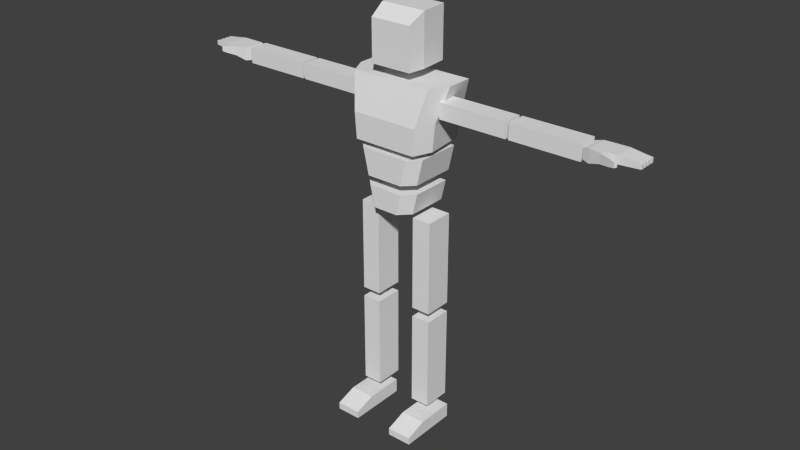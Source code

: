 # Source: Cube_Man.blend1.blend  (saved by Blender 2.76.0; exported with 4.5.12 LTS)
import bpy
from mathutils import Matrix  # noqa: F401  (used for matrix-valued properties, if any)

bpy.ops.wm.read_factory_settings(use_empty=True)
scene = bpy.context.scene
scene.name = 'Scene'

# ---- collections
col_collection_1 = bpy.data.collections.new('Collection 1'); scene.collection.children.link(col_collection_1)

# ---- materials (node trees are filled in below, after node groups)
mat_material = bpy.data.materials.new('Material')
mat_material.alpha_threshold = 0.0
mat_material.use_transparent_shadow = False
mat_material.roughness = 0.5
mat_material.line_color = (0.0, 0.0, 0.0, 1.0)
mat_material_001 = bpy.data.materials.new('Material.001')
mat_material_001.alpha_threshold = 0.0
mat_material_001.use_transparent_shadow = False
mat_material_001.roughness = 0.5
mat_material_001.line_color = (0.0, 0.0, 0.0, 1.0)
mat_material_002 = bpy.data.materials.new('Material.002')
mat_material_002.alpha_threshold = 0.0
mat_material_002.use_transparent_shadow = False
mat_material_002.roughness = 0.5
mat_material_002.line_color = (0.0, 0.0, 0.0, 1.0)

# ---- material node trees

# ---- world
world_world = bpy.data.worlds.new('World'); scene.world = world_world
world_world.color = (0.05088, 0.05088, 0.05088)
world_world.use_sun_shadow = False
world_world.sun_shadow_jitter_overblur = 0.0
world_world.cycles.sampling_method = 'MANUAL'
world_world.cycles.sample_map_resolution = 256

# ---- meshes
me_cube_009 = bpy.data.meshes.new('Cube.009')
me_cube_009.from_pydata([(0.1729, 0.02375, 0.3107), (0.1729, 0.2452, 0.3107), (0.1728, 0.02375, 0.6932), (0.1728, 0.2452, 0.6932), (-0.7464, 0.02375, 0.3107), (-0.7464, 0.1348, 0.3107), (-0.7464, 0.02375, 0.6932), (-0.7464, 0.1348, 0.6932), (-0.423, 0.2452, 0.6932), (-0.423, 0.02375, 0.6932), (-0.423, 0.2452, 0.3107), (-0.423, 0.02375, 0.3107), (0.1729, 0.02376, -0.3107), (0.1729, 0.2452, -0.3107), (0.1729, 0.02376, -0.6932), (0.1729, 0.2452, -0.6932), (-0.7464, 0.02376, -0.3107), (-0.7464, 0.1348, -0.3107), (-0.7464, 0.02376, -0.6932), (-0.7464, 0.1348, -0.6932), (-0.423, 0.2452, -0.6932), (-0.423, 0.02376, -0.6932), (-0.423, 0.2452, -0.3107), (-0.423, 0.02376, -0.3107), (0.3933, 5.579, -0.3172), (0.3933, 6.362, -0.3172), (0.3933, 5.579, 0.3174), (0.3933, 6.361, 0.3174), (-0.3173, 5.579, -0.3172), (-0.3173, 6.213, -0.3172), (-0.3173, 5.579, 0.3174), (-0.3173, 6.213, 0.3174), (-0.05484, 6.361, 0.3543), (-0.05484, 5.579, 0.3543), (-0.05483, 6.362, -0.3541), (-0.05483, 5.579, -0.3541), (-0.4547, 4.497, 0.4909), (-0.4547, 4.497, -0.4908), (0.4547, 4.497, -0.5345), (0.4547, 4.497, 0.5346), (-0.3159, 5.425, 0.6303), (-0.3159, 5.425, -0.6302), (0.3753, 5.425, -0.7737), (0.3753, 5.425, 0.7738), (-0.4547, 4.892, 0.521), (-0.4547, 4.892, -0.5209), (0.5132, 4.892, -0.5672), (0.5132, 4.892, 0.5673), (-0.1672, 4.497, 0.6027), (-0.1671, 4.497, -0.6026), (-0.02837, 5.425, 0.7738), (-0.02836, 5.425, -0.7737), (-0.1672, 4.892, 0.6396), (-0.02836, 4.892, -0.6395), (0.4032, 4.004, -0.4437), (0.4032, 4.004, 0.4438), (0.4032, 4.403, -0.5354), (0.4032, 4.403, 0.5355), (-0.2899, 4.004, 0.4438), (-0.4547, 4.004, 0.282), (-0.4547, 4.004, -0.2819), (-0.2899, 4.004, -0.4437), (-0.4547, 4.403, 0.3737), (-0.2899, 4.403, 0.5355), (-0.2898, 4.403, -0.5354), (-0.4547, 4.403, -0.3737), (0.3658, 3.535, -0.3569), (0.3658, 3.535, 0.357), (0.3658, 3.856, -0.4307), (0.3658, 3.856, 0.4308), (-0.271, 3.535, 0.357), (-0.4364, 3.535, 0.1947), (-0.4364, 3.535, -0.1947), (-0.271, 3.535, -0.3569), (-0.4364, 3.856, 0.2685), (-0.271, 3.856, 0.4308), (-0.271, 3.856, -0.4307), (-0.4364, 3.856, -0.2684), (0.1828, 5.085, 3.322), (0.1756, 5.008, 2.959), (0.1828, 5.201, 3.322), (0.1756, 5.201, 2.959), (-0.1259, 5.085, 3.322), (-0.1259, 5.008, 2.959), (-0.1259, 5.201, 3.322), (-0.1259, 5.201, 2.959), (0.1002, 5.201, 2.959), (0.02486, 5.201, 2.959), (-0.0505, 5.201, 2.959), (-0.05051, 5.201, 3.322), (0.02486, 5.201, 3.322), (0.1002, 5.201, 3.322), (-0.0505, 5.008, 2.959), (0.02486, 5.008, 2.959), (0.1002, 5.008, 2.959), (0.1002, 5.085, 3.322), (0.02486, 5.085, 3.322), (-0.05051, 5.085, 3.322), (0.1828, 5.061, 3.166), (0.1828, 5.201, 3.166), (-0.1259, 5.201, 3.166), (-0.1259, 5.061, 3.166), (-0.0505, 5.061, 3.166), (0.02486, 5.061, 3.166), (0.1002, 5.061, 3.166), (0.1002, 5.201, 3.166), (0.02486, 5.201, 3.166), (-0.0505, 5.201, 3.166), (-0.06376, 5.1, 3.633), (-0.06376, 5.167, 3.633), (-0.1126, 5.167, 3.633), (-0.1126, 5.1, 3.633), (0.1623, 5.1, 3.633), (0.1623, 5.167, 3.633), (0.1135, 5.167, 3.633), (0.1135, 5.1, 3.633), (0.08696, 5.1, 3.633), (0.08696, 5.167, 3.633), (0.0381, 5.167, 3.633), (0.0381, 5.1, 3.633), (0.0116, 5.1, 3.633), (0.0116, 5.167, 3.633), (-0.03726, 5.167, 3.633), (-0.03726, 5.1, 3.633), (-0.1679, 5.201, 2.959), (-0.1679, 5.008, 2.959), (-0.2051, 5.201, 3.13), (-0.2051, 5.061, 3.13), (-0.1884, 5.079, 3.303), (-0.1884, 5.183, 3.303), (-0.2475, 5.079, 3.276), (-0.2475, 5.183, 3.276), (-0.2238, 5.093, 3.374), (-0.2238, 5.17, 3.374), (-0.2674, 5.093, 3.354), (-0.2674, 5.17, 3.354), (-0.05713, 5.184, 3.478), (-0.05713, 5.092, 3.478), (-0.1192, 5.184, 3.478), (-0.1192, 5.092, 3.478), (0.09359, 5.184, 3.478), (0.09359, 5.092, 3.478), (0.03148, 5.184, 3.478), (0.03148, 5.092, 3.478), (0.169, 5.184, 3.478), (0.169, 5.092, 3.478), (0.1068, 5.184, 3.478), (0.1068, 5.092, 3.478), (0.01823, 5.184, 3.478), (0.01823, 5.092, 3.478), (-0.04388, 5.184, 3.478), (-0.04388, 5.092, 3.478), (0.1426, 5.025, 2.86), (0.1426, 5.184, 2.86), (-0.0427, 5.184, 2.86), (-0.1045, 5.184, 2.86), (-0.1045, 5.025, 2.86), (0.08083, 5.025, 2.86), (0.08083, 5.184, 2.86), (0.01906, 5.184, 2.86), (-0.0427, 5.025, 2.86), (0.01906, 5.025, 2.86), (-0.1389, 5.184, 2.86), (-0.1389, 5.025, 2.86), (0.1829, 5.085, -3.322), (0.1756, 5.008, -2.959), (0.1829, 5.201, -3.322), (0.1756, 5.201, -2.959), (-0.1258, 5.085, -3.322), (-0.1258, 5.008, -2.959), (-0.1258, 5.201, -3.322), (-0.1258, 5.201, -2.959), (0.1003, 5.201, -2.959), (0.0249, 5.201, -2.959), (-0.05046, 5.201, -2.959), (-0.05046, 5.201, -3.322), (0.0249, 5.201, -3.322), (0.1003, 5.201, -3.322), (-0.05046, 5.008, -2.959), (0.0249, 5.008, -2.959), (0.1003, 5.008, -2.959), (0.1003, 5.085, -3.322), (0.0249, 5.085, -3.322), (-0.05046, 5.085, -3.322), (0.1829, 5.061, -3.166), (0.1829, 5.201, -3.166), (-0.1258, 5.201, -3.166), (-0.1258, 5.061, -3.166), (-0.05046, 5.061, -3.166), (0.0249, 5.061, -3.166), (0.1003, 5.061, -3.166), (0.1003, 5.201, -3.166), (0.0249, 5.201, -3.166), (-0.05046, 5.201, -3.166), (-0.0637, 5.1, -3.633), (-0.0637, 5.167, -3.633), (-0.1126, 5.167, -3.633), (-0.1126, 5.1, -3.633), (0.1624, 5.1, -3.633), (0.1624, 5.167, -3.633), (0.1135, 5.167, -3.633), (0.1135, 5.1, -3.633), (0.08702, 5.1, -3.633), (0.08702, 5.167, -3.633), (0.03816, 5.167, -3.633), (0.03816, 5.1, -3.633), (0.01166, 5.1, -3.633), (0.01166, 5.167, -3.633), (-0.0372, 5.167, -3.633), (-0.0372, 5.1, -3.633), (-0.1678, 5.201, -2.959), (-0.1678, 5.008, -2.959), (-0.2051, 5.201, -3.13), (-0.2051, 5.061, -3.13), (-0.1883, 5.079, -3.302), (-0.1883, 5.183, -3.302), (-0.2475, 5.079, -3.276), (-0.2475, 5.183, -3.276), (-0.2238, 5.093, -3.374), (-0.2238, 5.17, -3.374), (-0.2674, 5.093, -3.354), (-0.2674, 5.17, -3.354), (-0.05708, 5.184, -3.478), (-0.05708, 5.092, -3.478), (-0.1192, 5.184, -3.478), (-0.1192, 5.092, -3.478), (0.09364, 5.184, -3.478), (0.09364, 5.092, -3.478), (0.03153, 5.184, -3.478), (0.03153, 5.092, -3.478), (0.169, 5.184, -3.478), (0.169, 5.092, -3.478), (0.1069, 5.184, -3.478), (0.1069, 5.092, -3.478), (0.01828, 5.184, -3.478), (0.01828, 5.092, -3.478), (-0.04383, 5.184, -3.478), (-0.04383, 5.092, -3.478), (0.1426, 5.025, -2.86), (0.1426, 5.184, -2.86), (-0.04266, 5.184, -2.86), (-0.1044, 5.184, -2.86), (-0.1044, 5.025, -2.86), (0.08087, 5.025, -2.86), (0.08087, 5.184, -2.86), (0.01911, 5.184, -2.86), (-0.04266, 5.025, -2.86), (0.01911, 5.025, -2.86), (-0.1388, 5.184, -2.86), (-0.1388, 5.025, -2.86), (0.2188, 1.994, 0.3148), (0.2188, 3.447, 0.3148), (0.2188, 1.994, 0.6127), (0.2188, 3.447, 0.6127), (-0.2188, 1.994, 0.3148), (-0.2188, 3.447, 0.3148), (-0.2189, 1.994, 0.6127), (-0.2189, 3.447, 0.6127), (0.2188, 1.994, -0.3147), (0.2188, 3.447, -0.3147), (0.2189, 1.994, -0.6127), (0.2189, 3.447, -0.6127), (-0.2188, 1.994, -0.3147), (-0.2188, 3.447, -0.3147), (-0.2188, 1.994, -0.6127), (-0.2188, 3.447, -0.6127), (0.2188, 0.3941, 0.3147), (0.2188, 1.848, 0.3148), (0.2188, 0.3941, 0.6127), (0.2188, 1.848, 0.6127), (-0.2188, 0.3941, 0.3147), (-0.2188, 1.848, 0.3147), (-0.2189, 0.3941, 0.6127), (-0.2189, 1.848, 0.6127), (0.2188, 0.3941, -0.3147), (0.2188, 1.848, -0.3147), (0.2189, 0.3941, -0.6127), (0.2189, 1.848, -0.6127), (-0.2188, 0.3941, -0.3147), (-0.2188, 1.848, -0.3147), (-0.2188, 0.3941, -0.6127), (-0.2188, 1.848, -0.6127), (0.1498, 4.988, 1.745), (0.1498, 4.988, 0.6922), (0.1498, 5.225, 1.745), (0.1498, 5.225, 0.6922), (-0.1498, 4.988, 1.745), (-0.1498, 4.988, 0.6922), (-0.1498, 5.225, 1.745), (-0.1498, 5.225, 0.6922), (0.1498, 4.988, -1.745), (0.1498, 4.988, -0.6921), (0.1498, 5.225, -1.745), (0.1498, 5.225, -0.6921), (-0.1498, 4.988, -1.745), (-0.1498, 4.988, -0.6921), (-0.1498, 5.225, -1.745), (-0.1498, 5.225, -0.6921), (0.1498, 4.988, 2.841), (0.1498, 4.988, 1.788), (0.1498, 5.225, 2.841), (0.1498, 5.225, 1.788), (-0.1498, 4.988, 2.841), (-0.1498, 4.988, 1.788), (-0.1498, 5.225, 2.841), (-0.1498, 5.225, 1.788), (0.1498, 4.988, -2.841), (0.1498, 4.988, -1.788), (0.1498, 5.225, -2.841), (0.1498, 5.225, -1.788), (-0.1498, 4.988, -2.841), (-0.1498, 4.988, -1.788), (-0.1498, 5.225, -2.841), (-0.1498, 5.225, -1.788)], [], [(1, 3, 2, 0), (8, 7, 6, 9), (7, 5, 4, 6), (10, 1, 0, 11), (11, 9, 6, 4), (10, 8, 3, 1), (5, 7, 8, 10), (0, 2, 9, 11), (5, 10, 11, 4), (3, 8, 9, 2), (13, 12, 14, 15), (20, 21, 18, 19), (19, 18, 16, 17), (22, 23, 12, 13), (23, 16, 18, 21), (22, 13, 15, 20), (17, 22, 20, 19), (12, 23, 21, 14), (17, 16, 23, 22), (15, 14, 21, 20), (25, 27, 26, 24), (32, 31, 30, 33), (31, 29, 28, 30), (34, 25, 24, 35), (35, 33, 30, 28), (34, 32, 27, 25), (29, 31, 32, 34), (24, 26, 33, 35), (29, 34, 35, 28), (27, 32, 33, 26), (48, 49, 38, 39), (50, 43, 42, 51), (44, 40, 41, 45), (53, 51, 42, 46), (46, 42, 43, 47), (52, 48, 39, 47), (50, 52, 47, 43), (38, 46, 47, 39), (49, 53, 46, 38), (36, 44, 45, 37), (37, 45, 53, 49), (40, 44, 52, 50), (44, 36, 48, 52), (45, 41, 51, 53), (40, 50, 51, 41), (36, 37, 49, 48), (63, 58, 55, 57), (61, 64, 56, 54), (62, 63, 57, 56, 64, 65), (54, 56, 57, 55), (59, 62, 65, 60), (58, 63, 62, 59), (60, 65, 64, 61), (58, 59, 60, 61, 54, 55), (75, 70, 67, 69), (73, 76, 68, 66), (74, 75, 69, 68, 76, 77), (66, 68, 69, 67), (71, 74, 77, 72), (70, 75, 74, 71), (72, 77, 76, 73), (70, 71, 72, 73, 66, 67), (98, 99, 80, 78), (107, 100, 84, 89), (100, 101, 82, 84), (104, 98, 78, 95), (79, 94, 157, 152), (124, 85, 155, 162), (94, 93, 161, 157), (125, 124, 162, 163), (101, 102, 97, 82), (102, 103, 96, 97), (103, 104, 95, 96), (99, 105, 91, 80), (105, 106, 90, 91), (106, 107, 89, 90), (87, 88, 107, 106), (86, 87, 106, 105), (81, 86, 105, 99), (93, 94, 104, 103), (92, 93, 103, 102), (83, 92, 102, 101), (94, 79, 98, 104), (83, 101, 127, 125), (88, 85, 100, 107), (79, 81, 99, 98), (108, 109, 110, 111), (136, 109, 108, 137), (138, 110, 109, 136), (139, 111, 110, 138), (137, 108, 111, 139), (112, 113, 114, 115), (144, 113, 112, 145), (146, 114, 113, 144), (147, 115, 114, 146), (145, 112, 115, 147), (116, 117, 118, 119), (140, 117, 116, 141), (142, 118, 117, 140), (143, 119, 118, 142), (141, 116, 119, 143), (120, 121, 122, 123), (148, 121, 120, 149), (150, 122, 121, 148), (151, 123, 122, 150), (149, 120, 123, 151), (124, 125, 127, 126), (126, 127, 130, 131), (87, 86, 158, 159), (100, 85, 124, 126), (130, 128, 132, 134), (100, 126, 131, 129), (127, 101, 128, 130), (101, 100, 129, 128), (132, 133, 135, 134), (128, 129, 133, 132), (129, 131, 135, 133), (131, 130, 134, 135), (97, 137, 139, 82), (82, 139, 138, 84), (84, 138, 136, 89), (89, 136, 137, 97), (95, 141, 143, 96), (96, 143, 142, 90), (90, 142, 140, 91), (91, 140, 141, 95), (78, 145, 147, 95), (95, 147, 146, 91), (91, 146, 144, 80), (80, 144, 145, 78), (96, 149, 151, 97), (97, 151, 150, 89), (89, 150, 148, 90), (90, 148, 149, 96), (157, 158, 153, 152), (156, 155, 154, 160), (160, 154, 159, 161), (161, 159, 158, 157), (155, 156, 163, 162), (88, 87, 159, 154), (85, 88, 154, 155), (81, 79, 152, 153), (92, 83, 156, 160), (83, 125, 163, 156), (86, 81, 153, 158), (93, 92, 160, 161), (184, 164, 166, 185), (193, 175, 170, 186), (186, 170, 168, 187), (190, 181, 164, 184), (165, 238, 243, 180), (210, 248, 241, 171), (180, 243, 247, 179), (211, 249, 248, 210), (187, 168, 183, 188), (188, 183, 182, 189), (189, 182, 181, 190), (185, 166, 177, 191), (191, 177, 176, 192), (192, 176, 175, 193), (173, 192, 193, 174), (172, 191, 192, 173), (167, 185, 191, 172), (179, 189, 190, 180), (178, 188, 189, 179), (169, 187, 188, 178), (180, 190, 184, 165), (169, 211, 213, 187), (174, 193, 186, 171), (165, 184, 185, 167), (194, 197, 196, 195), (222, 223, 194, 195), (224, 222, 195, 196), (225, 224, 196, 197), (223, 225, 197, 194), (198, 201, 200, 199), (230, 231, 198, 199), (232, 230, 199, 200), (233, 232, 200, 201), (231, 233, 201, 198), (202, 205, 204, 203), (226, 227, 202, 203), (228, 226, 203, 204), (229, 228, 204, 205), (227, 229, 205, 202), (206, 209, 208, 207), (234, 235, 206, 207), (236, 234, 207, 208), (237, 236, 208, 209), (235, 237, 209, 206), (210, 212, 213, 211), (212, 217, 216, 213), (173, 245, 244, 172), (186, 212, 210, 171), (216, 220, 218, 214), (186, 215, 217, 212), (213, 216, 214, 187), (187, 214, 215, 186), (218, 220, 221, 219), (214, 218, 219, 215), (215, 219, 221, 217), (217, 221, 220, 216), (183, 168, 225, 223), (168, 170, 224, 225), (170, 175, 222, 224), (175, 183, 223, 222), (181, 182, 229, 227), (182, 176, 228, 229), (176, 177, 226, 228), (177, 181, 227, 226), (164, 181, 233, 231), (181, 177, 232, 233), (177, 166, 230, 232), (166, 164, 231, 230), (182, 183, 237, 235), (183, 175, 236, 237), (175, 176, 234, 236), (176, 182, 235, 234), (243, 238, 239, 244), (242, 246, 240, 241), (246, 247, 245, 240), (247, 243, 244, 245), (241, 248, 249, 242), (174, 240, 245, 173), (171, 241, 240, 174), (167, 239, 238, 165), (178, 246, 242, 169), (169, 242, 249, 211), (172, 244, 239, 167), (179, 247, 246, 178), (251, 253, 252, 250), (253, 257, 256, 252), (257, 255, 254, 256), (255, 251, 250, 254), (250, 252, 256, 254), (255, 257, 253, 251), (259, 258, 260, 261), (261, 260, 264, 265), (265, 264, 262, 263), (263, 262, 258, 259), (258, 262, 264, 260), (263, 259, 261, 265), (267, 269, 268, 266), (269, 273, 272, 268), (273, 271, 270, 272), (271, 267, 266, 270), (266, 268, 272, 270), (271, 273, 269, 267), (275, 274, 276, 277), (277, 276, 280, 281), (281, 280, 278, 279), (279, 278, 274, 275), (274, 278, 280, 276), (279, 275, 277, 281), (283, 285, 284, 282), (285, 289, 288, 284), (289, 287, 286, 288), (287, 283, 282, 286), (282, 284, 288, 286), (287, 289, 285, 283), (291, 290, 292, 293), (293, 292, 296, 297), (297, 296, 294, 295), (295, 294, 290, 291), (290, 294, 296, 292), (295, 291, 293, 297), (299, 301, 300, 298), (301, 305, 304, 300), (305, 303, 302, 304), (303, 299, 298, 302), (298, 300, 304, 302), (303, 305, 301, 299), (307, 306, 308, 309), (309, 308, 312, 313), (313, 312, 310, 311), (311, 310, 306, 307), (306, 310, 312, 308), (311, 307, 309, 313)])
me_cube_009.polygons.foreach_set('material_index', [0, 0, 0, 0, 0, 0, 0, 0, 0, 0, 0, 0, 0, 0, 0, 0, 0, 0, 0, 0, 0, 0, 0, 0, 0, 0, 0, 0, 0, 0, 0, 0, 0, 0, 0, 0, 0, 0, 0, 0, 0, 0, 0, 0, 0, 0, 1, 1, 1, 1, 1, 1, 1, 1, 2, 2, 2, 2, 2, 2, 2, 2, 2, 2, 2, 2, 2, 2, 2, 2, 2, 2, 2, 2, 2, 2, 2, 2, 2, 2, 2, 2, 2, 2, 2, 2, 2, 2, 2, 2, 2, 2, 2, 2, 2, 2, 2, 2, 2, 2, 2, 2, 2, 2, 2, 2, 2, 2, 2, 2, 2, 2, 2, 2, 2, 2, 2, 2, 2, 2, 2, 2, 2, 2, 2, 2, 2, 2, 2, 2, 2, 2, 2, 2, 2, 2, 2, 2, 2, 2, 2, 2, 2, 2, 2, 2, 2, 2, 2, 2, 2, 2, 2, 2, 2, 2, 2, 2, 2, 2, 2, 2, 2, 2, 2, 2, 2, 2, 2, 2, 2, 2, 2, 2, 2, 2, 2, 2, 2, 2, 2, 2, 2, 2, 2, 2, 2, 2, 2, 2, 2, 2, 2, 2, 2, 2, 2, 2, 2, 2, 2, 2, 2, 2, 2, 2, 2, 2, 2, 2, 2, 2, 2, 2, 2, 2, 2, 2, 2, 2, 2, 2, 2, 2, 2, 2, 2, 2, 2, 2, 2, 2, 2, 2, 2, 2, 2, 2, 2, 2, 2, 2, 2, 2, 2, 2, 2, 2, 2, 2, 2, 2, 2, 2, 2, 2, 2, 2, 2, 2, 2, 2, 2, 2, 2, 2, 2, 2, 2, 2, 2, 2, 2, 2, 2, 2, 2, 2])
me_cube_009.materials.append(mat_material)
me_cube_009.materials.append(mat_material_001)
me_cube_009.materials.append(mat_material_002)
me_cube_009.use_remesh_preserve_volume = False
me_cube_009.use_remesh_preserve_attributes = False
me_cube_009.use_mirror_vertex_groups = False
me_cube_009.use_paint_bone_selection = False
me_cube_009.use_paint_mask = True
me_cube_009.update()
arm_l_foot = bpy.data.armatures.new('L_Foot')  # bones are not reproduced

# ---- objects
ob_test_character = bpy.data.objects.new('Test Character', arm_l_foot)
ob_cube_man = bpy.data.objects.new('Cube Man', me_cube_009)

# ---- transforms, parenting, visibility, modifiers, constraints
ob_test_character.location = (0.0, 0.0, 1.412)
ob_test_character.rotation_euler = (0.0, 0.0, -1.571)
ob_test_character.scale = (0.1834, 0.1834, 0.1834)
ob_test_character.show_in_front = True
ob_test_character.lineart.crease_threshold = 0.0
ob_cube_man.parent = ob_test_character
ob_cube_man.matrix_parent_inverse = Matrix(((2.18, 0.0, 0.0, -0.0), (0.0, 2.18, 0.0, -0.0), (0.0, 0.0, 2.18, -7.697), (0.0, 0.0, 0.0, 1.0)))
ob_cube_man.location = (0.0, 0.0, 0.0)
ob_cube_man.rotation_euler = (1.571, -0.0, -3.142)
ob_cube_man.hide_select = True
ob_cube_man.lineart.crease_threshold = 0.0
_vg = ob_cube_man.vertex_groups.new(name='Groin')
_vg.add([66, 67, 68, 69, 70, 71, 72, 73, 74, 75, 76, 77], 1.0, 'REPLACE')
_vg = ob_cube_man.vertex_groups.new(name='Stomach')
_vg.add([54, 55, 56, 57, 58, 59, 60, 61, 62, 63, 64, 65], 1.0, 'REPLACE')
_vg = ob_cube_man.vertex_groups.new(name='Chest')
_vg.add([36, 37, 38, 39, 40, 41, 42, 43, 44, 45, 46, 47, 48, 49, 50, 51, 52, 53], 1.0, 'REPLACE')
_vg = ob_cube_man.vertex_groups.new(name='Head')
for _i, _w in zip([24, 25, 26, 27, 28, 29, 30, 31, 32, 33, 34, 35, 43], [1.0, 1.0, 1.0, 1.0, 1.0, 1.0, 1.0, 1.0, 1.0, 1.0, 1.0, 1.0, 0.0]): _vg.add([_i], _w, 'REPLACE')
_vg = ob_cube_man.vertex_groups.new(name='L_Arm_Upper')
_vg.add([282, 283, 284, 285, 286, 287, 288, 289], 1.0, 'REPLACE')
_vg = ob_cube_man.vertex_groups.new(name='L_Arm_Lower')
_vg.add([298, 299, 300, 301, 302, 303, 304, 305], 1.0, 'REPLACE')
_vg = ob_cube_man.vertex_groups.new(name='L_Hand')
_vg.add([78, 79, 80, 81, 82, 83, 84, 85, 86, 87, 88, 89, 90, 91, 92, 93, 94, 95, 96, 97, 98, 99, 100, 101, 102, 103, 104, 105, 106, 107, 108, 109, 110, 111, 112, 113, 114, 115, 116, 117, 118, 119, 120, 121, 122, 123, 124, 125, 126, 127, 128, 129, 130, 131, 132, 133, 134, 135, 136, 137, 138, 139, 140, 141, 142, 143, 144, 145, 146, 147, 148, 149, 150, 151, 152, 153, 154, 155, 156, 157, 158, 159, 160, 161, 162, 163], 1.0, 'REPLACE')
_vg = ob_cube_man.vertex_groups.new(name='R_Arm_Upper')
_vg.add([290, 291, 292, 293, 294, 295, 296, 297], 1.0, 'REPLACE')
_vg = ob_cube_man.vertex_groups.new(name='R_Arm_Lower')
_vg.add([306, 307, 308, 309, 310, 311, 312, 313], 1.0, 'REPLACE')
_vg = ob_cube_man.vertex_groups.new(name='R_Hand')
_vg.add([164, 165, 166, 167, 168, 169, 170, 171, 172, 173, 174, 175, 176, 177, 178, 179, 180, 181, 182, 183, 184, 185, 186, 187, 188, 189, 190, 191, 192, 193, 194, 195, 196, 197, 198, 199, 200, 201, 202, 203, 204, 205, 206, 207, 208, 209, 210, 211, 212, 213, 214, 215, 216, 217, 218, 219, 220, 221, 222, 223, 224, 225, 226, 227, 228, 229, 230, 231, 232, 233, 234, 235, 236, 237, 238, 239, 240, 241, 242, 243, 244, 245, 246, 247, 248, 249], 1.0, 'REPLACE')
_vg = ob_cube_man.vertex_groups.new(name='L_Leg_Upper')
_vg.add([250, 251, 252, 253, 254, 255, 256, 257], 1.0, 'REPLACE')
_vg = ob_cube_man.vertex_groups.new(name='L_Leg_Lower')
_vg.add([266, 267, 268, 269, 270, 271, 272, 273], 1.0, 'REPLACE')
_vg = ob_cube_man.vertex_groups.new(name='L_Foot')
_vg.add([0, 1, 2, 3, 4, 5, 6, 7, 8, 9, 10, 11], 1.0, 'REPLACE')
_vg = ob_cube_man.vertex_groups.new(name='R_Leg_Upper')
_vg.add([258, 259, 260, 261, 262, 263, 264, 265], 1.0, 'REPLACE')
_vg = ob_cube_man.vertex_groups.new(name='R_Leg_Lower')
_vg.add([274, 275, 276, 277, 278, 279, 280, 281], 1.0, 'REPLACE')
_vg = ob_cube_man.vertex_groups.new(name='R_Foot')
_vg.add([12, 13, 14, 15, 16, 17, 18, 19, 20, 21, 22, 23], 1.0, 'REPLACE')
_m = ob_cube_man.modifiers.new('Armature', 'ARMATURE')
_m.object = ob_test_character

# ---- collection membership
col_collection_1.objects.link(ob_test_character)
col_collection_1.objects.link(ob_cube_man)

# ---- scene / render settings (as saved in the file)
scene.frame_start = 0; scene.frame_end = 5; scene.frame_set(0)
scene.render.engine = 'BLENDER_EEVEE_NEXT'
scene.render.resolution_percentage = 50
scene.render.dither_intensity = 0.0
scene.cycles.use_denoising = False
scene.cycles.samples = 10
scene.cycles.sampling_pattern = 'TABULATED_SOBOL'
scene.cycles.light_sampling_threshold = 0.0
scene.cycles.use_adaptive_sampling = False
scene.cycles.use_light_tree = False
scene.cycles.blur_glossy = 0.0
scene.cycles.pixel_filter_type = 'GAUSSIAN'
scene.cycles.sample_clamp_indirect = 0.0
scene.view_settings.view_transform = 'Standard'
bpy.context.view_layer.update()

# ---- added for rendering (the .blend has no active camera and no usable light): camera, sun
cam_auto = bpy.data.cameras.new('AutoCamera')
cam_auto.lens = 50.0
cam_auto.sensor_width = 36.0
cam_auto.clip_end = 1000.0
ob_auto_camera = bpy.data.objects.new('AutoCamera', cam_auto)
scene.collection.objects.link(ob_auto_camera)
ob_auto_camera.location = (3.59656, -4.36309, 4.15427)
ob_auto_camera.rotation_euler = (1.09748, -7.21219e-08, 0.694738)
scene.camera = ob_auto_camera
light_auto_sun = bpy.data.lights.new('AutoSun', 'SUN')
light_auto_sun.energy = 3.0
light_auto_sun.angle = 0.0523599
ob_auto_sun = bpy.data.objects.new('AutoSun', light_auto_sun)
scene.collection.objects.link(ob_auto_sun)
ob_auto_sun.rotation_euler = (0.872665, 0.174533, 0.523599)
bpy.context.view_layer.update()
